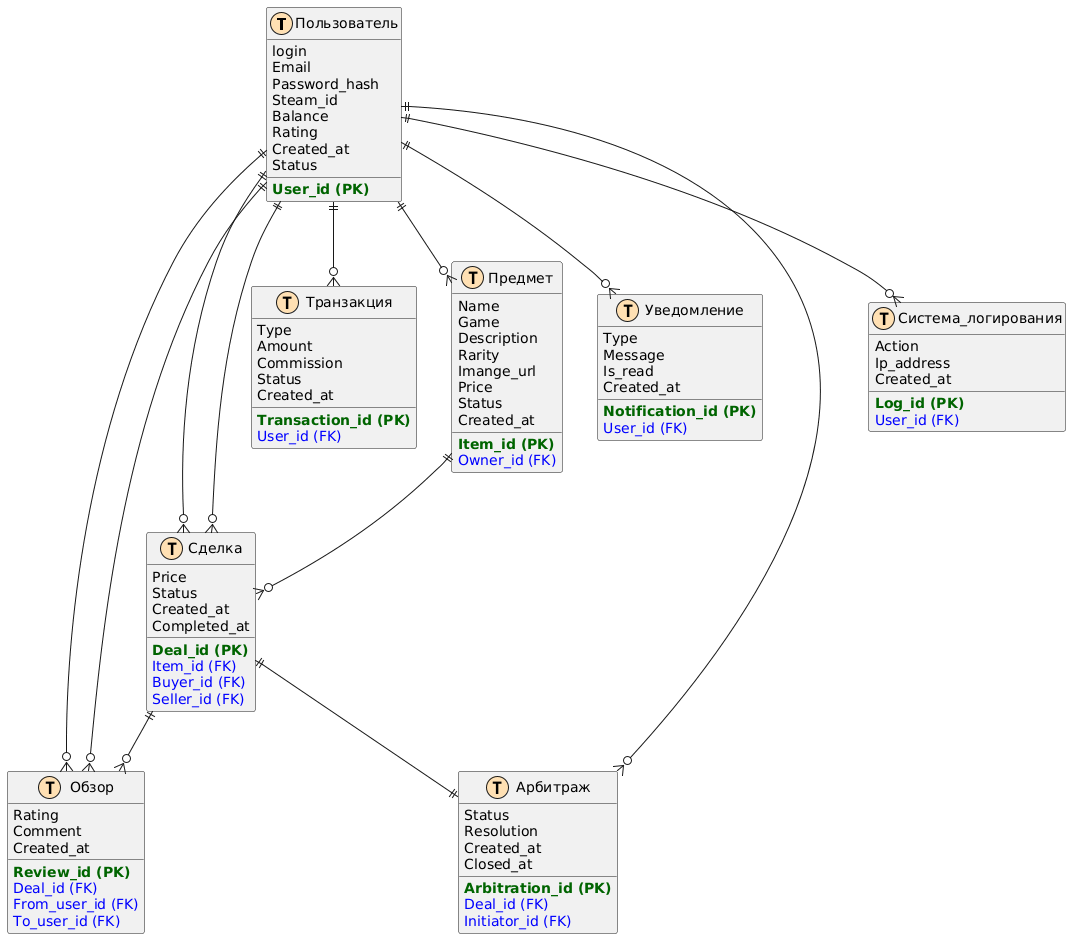

The diagram above was rendered by PlantUML. Its source (embedded in the PNG):
@startuml
' ------------------------------------------------------------
' ER-диаграмма для системы торговли игровыми предметами
' ------------------------------------------------------------

!define Table(name) class name << (T,#FFE0B3) >>
!define PK(x) <b><color:darkgreen>x (PK)</color></b>
!define FK(x) <color:blue>x (FK)</color>

' ------------------------------------------------------------
' Сущности (таблицы)
' ------------------------------------------------------------

Table(Пользователь) {
  PK(User_id)
  login
  Email
  Password_hash
  Steam_id
  Balance
  Rating
  Created_at
  Status
}

Table(Предмет) {
  PK(Item_id)
  Name
  Game
  Description
  Rarity
  Imange_url
  FK(Owner_id)
  Price
  Status
  Created_at
}

Table(Сделка) {
  PK(Deal_id)
  FK(Item_id)
  FK(Buyer_id)
  FK(Seller_id)
  Price
  Status
  Created_at
  Completed_at
}

Table(Транзакция) {
  PK(Transaction_id)
  FK(User_id)
  Type
  Amount
  Commission
  Status
  Created_at
}

Table(Обзор) {
  PK(Review_id)
  FK(Deal_id)
  FK(From_user_id)
  FK(To_user_id)
  Rating
  Comment
  Created_at
}

Table(Уведомление) {
  PK(Notification_id)
  FK(User_id)
  Type
  Message
  Is_read
  Created_at
}

Table(Арбитраж) {
  PK(Arbitration_id)
  FK(Deal_id)
  FK(Initiator_id)
  Status
  Resolution
  Created_at
  Closed_at
}

Table(Система_логирования) {
  PK(Log_id)
  FK(User_id)
  Action
  Ip_address
  Created_at
}

' ------------------------------------------------------------
' Связи (Relationships)
' ------------------------------------------------------------

' 1) Пользователь — Предмет: 1:M
Пользователь ||--o{ Предмет

' 2) Пользователь — Сделка (как продавец): 1:M
Пользователь ||--o{ Сделка

' 3) Пользователь — Сделка (как покупатель): 1:M
Пользователь ||--o{ Сделка

' 4) Пользователь — Транзакция: 1:M
Пользователь ||--o{ Транзакция

' 5) Пользователь — Обзор (как отправитель): 1:M
Пользователь ||--o{ Обзор

' 6) Пользователь — Обзор (как получатель): 1:M
Пользователь ||--o{ Обзор

' 7) Пользователь — Уведомление: 1:M
Пользователь ||--o{ Уведомление

' 8) Пользователь — Арбитраж: 1:M
Пользователь ||--o{ Арбитраж

' 9) Пользователь — Система_логирования: 1:M
Пользователь ||--o{ Система_логирования

' 10) Предмет — Сделка: 1:M
Предмет ||--o{ Сделка

' 11) Сделка — Обзор: 1:M
Сделка ||--o{ Обзор

' 12) Сделка — Арбитраж: 1:1
Сделка ||--|| Арбитраж
@enduml